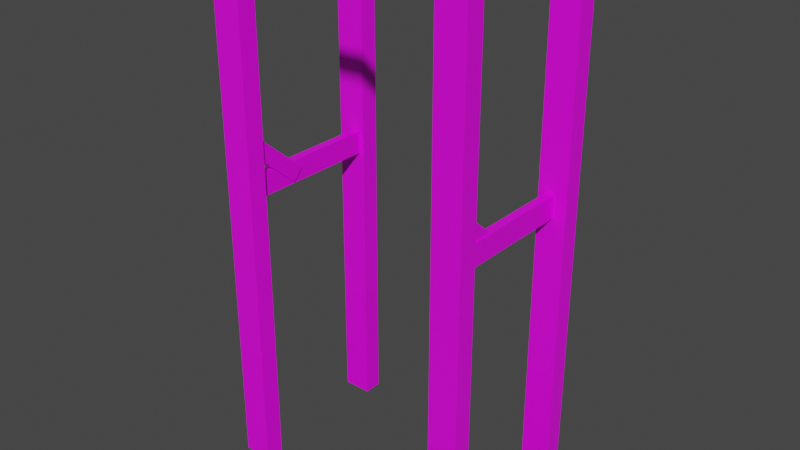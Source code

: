 # Source: liftStructure.blend  (saved by Blender 2.82.7; exported with 4.5.12 LTS)
import bpy
from mathutils import Matrix  # noqa: F401  (used for matrix-valued properties, if any)

bpy.ops.wm.read_factory_settings(use_empty=True)
scene = bpy.context.scene
scene.name = 'Scene'

# ---- collections
col_collection = bpy.data.collections.new('Collection'); scene.collection.children.link(col_collection)

# ---- images (referenced by path relative to the original .blend; pixels are not part of the script)
import os
ASSET_DIR = os.environ.get("B2B_ASSET_DIR", "")  # directory of the original .blend (textures are referenced by path, not embedded)
HERE = os.path.dirname(os.path.abspath(__file__))  # packed textures are extracted next to this script under _unpacked/

def load_image(name, relpath, width, height, colorspace="sRGB"):
    """Load a texture the original file referenced (path relative to the .blend, or extracted next to this script)."""
    p = next((c for c in (os.path.join(HERE, relpath), os.path.join(ASSET_DIR, relpath)) if relpath and os.path.exists(c)), "")
    if p:
        img = bpy.data.images.load(p, check_existing=True)
        img.name = name
    else:  # same state as the original file: an image datablock whose file is absent (Cycles renders it pink)
        img = bpy.data.images.new(name, width, height)
        img.source = "FILE"
        img.filepath = "//" + (relpath or name)
    img.colorspace_settings.name = colorspace
    return img
img_blueindustrial_jpg_006 = load_image('blueIndustrial.jpg.006', 'blueIndustrial.jpg', 1024, 1024, 'sRGB')
img_bluemetal_jpg = load_image('blueMetal.jpg', 'blueMetal.jpg', 1024, 1024, 'sRGB')
img_bluemetal_jpg_001 = load_image('blueMetal.jpg.001', 'blueMetal.jpg', 1024, 1024, 'sRGB')
img_bluemetal_jpg_005 = load_image('blueMetal.jpg.005', 'blueMetal.jpg', 1024, 1024, 'sRGB')
img_blueindustrial_jpg_002 = load_image('blueIndustrial.jpg.002', 'blueIndustrial.jpg', 1024, 1024, 'sRGB')
img_bluemetal_jpg_002 = load_image('blueMetal.jpg.002', 'blueMetal.jpg', 1024, 1024, 'sRGB')
img_blueindustrial_jpg_003 = load_image('blueIndustrial.jpg.003', 'blueIndustrial.jpg', 1024, 1024, 'sRGB')
img_bluemetal_jpg_003 = load_image('blueMetal.jpg.003', 'blueMetal.jpg', 1024, 1024, 'sRGB')
img_blueindustrial_jpg_004 = load_image('blueIndustrial.jpg.004', 'blueIndustrial.jpg', 1024, 1024, 'sRGB')
img_bluemetal_jpg_004 = load_image('blueMetal.jpg.004', 'blueMetal.jpg', 1024, 1024, 'sRGB')

# ---- materials (node trees are filled in below, after node groups)
mat_bleuindustrial = bpy.data.materials.new('BleuIndustrial')
mat_bleuindustrial.alpha_threshold = 0.0
mat_bleuindustrial.use_transparent_shadow = False
mat_bleuindustrial.line_color = (0.0, 0.0, 0.0, 1.0)
mat_blueindustrialclean = bpy.data.materials.new('blueIndustrialClean')
mat_blueindustrialclean.use_transparent_shadow = False
mat_bleuindustrial_001 = bpy.data.materials.new('BleuIndustrial.001')
mat_bleuindustrial_001.alpha_threshold = 0.0
mat_bleuindustrial_001.use_transparent_shadow = False
mat_bleuindustrial_001.line_color = (0.0, 0.0, 0.0, 1.0)
mat_blueindustrialclean_001 = bpy.data.materials.new('blueIndustrialClean.001')
mat_blueindustrialclean_001.use_transparent_shadow = False
mat_bleuindustrial_005 = bpy.data.materials.new('BleuIndustrial.005')
mat_bleuindustrial_005.alpha_threshold = 0.0
mat_bleuindustrial_005.use_transparent_shadow = False
mat_bleuindustrial_005.line_color = (0.0, 0.0, 0.0, 1.0)
mat_blueindustrialclean_005 = bpy.data.materials.new('blueIndustrialClean.005')
mat_blueindustrialclean_005.use_transparent_shadow = False
mat_bleuindustrial_002 = bpy.data.materials.new('BleuIndustrial.002')
mat_bleuindustrial_002.alpha_threshold = 0.0
mat_bleuindustrial_002.use_transparent_shadow = False
mat_bleuindustrial_002.line_color = (0.0, 0.0, 0.0, 1.0)
mat_blueindustrialclean_002 = bpy.data.materials.new('blueIndustrialClean.002')
mat_blueindustrialclean_002.use_transparent_shadow = False
mat_bleuindustrial_003 = bpy.data.materials.new('BleuIndustrial.003')
mat_bleuindustrial_003.alpha_threshold = 0.0
mat_bleuindustrial_003.use_transparent_shadow = False
mat_bleuindustrial_003.line_color = (0.0, 0.0, 0.0, 1.0)
mat_blueindustrialclean_003 = bpy.data.materials.new('blueIndustrialClean.003')
mat_blueindustrialclean_003.use_transparent_shadow = False
mat_bleuindustrial_004 = bpy.data.materials.new('BleuIndustrial.004')
mat_bleuindustrial_004.alpha_threshold = 0.0
mat_bleuindustrial_004.use_transparent_shadow = False
mat_bleuindustrial_004.line_color = (0.0, 0.0, 0.0, 1.0)
mat_blueindustrialclean_004 = bpy.data.materials.new('blueIndustrialClean.004')
mat_blueindustrialclean_004.use_transparent_shadow = False

# ---- material node trees
mat_bleuindustrial.use_nodes = True; mat_bleuindustrial.node_tree.nodes.clear()
_N = mat_bleuindustrial.node_tree.nodes; _L = mat_bleuindustrial.node_tree.links
n0 = _N.new('ShaderNodeOutputMaterial'); n0.name = 'Material Output'; n0.location = (300, 300)
n1 = _N.new('ShaderNodeBsdfPrincipled'); n1.name = 'Principled BSDF'; n1.location = (10, 300)
n1.distribution = 'GGX'
n1.subsurface_method = 'BURLEY'
n1.inputs[2].default_value = 0.4
n1.inputs[3].default_value = 1.45
n1.inputs[27].default_value = (0.0, 0.0, 0.0, 1.0)
n1.inputs[28].default_value = 1.0
n2 = _N.new('ShaderNodeTexImage'); n2.name = 'Image Texture'; n2.location = (-280, 280)
n2.image = img_blueindustrial_jpg_006
_L.new(n1.outputs[0], n0.inputs[0])
_L.new(n2.outputs[0], n1.inputs[0])
n0.is_active_output = True
mat_blueindustrialclean.use_nodes = True; mat_blueindustrialclean.node_tree.nodes.clear()
_N = mat_blueindustrialclean.node_tree.nodes; _L = mat_blueindustrialclean.node_tree.links
n0 = _N.new('ShaderNodeOutputMaterial'); n0.name = 'Material Output'; n0.location = (300, 300)
n1 = _N.new('ShaderNodeBsdfPrincipled'); n1.name = 'Principled BSDF'; n1.location = (10, 300)
n1.distribution = 'GGX'
n1.subsurface_method = 'BURLEY'
n1.inputs[3].default_value = 1.45
n1.inputs[27].default_value = (0.0, 0.0, 0.0, 1.0)
n1.inputs[28].default_value = 1.0
n2 = _N.new('ShaderNodeTexImage'); n2.name = 'Image Texture'; n2.location = (-280, 280)
n2.image = img_bluemetal_jpg
_L.new(n1.outputs[0], n0.inputs[0])
_L.new(n2.outputs[0], n1.inputs[0])
n0.is_active_output = True
mat_bleuindustrial_001.use_nodes = True; mat_bleuindustrial_001.node_tree.nodes.clear()
_N = mat_bleuindustrial_001.node_tree.nodes; _L = mat_bleuindustrial_001.node_tree.links
n0 = _N.new('ShaderNodeOutputMaterial'); n0.name = 'Material Output'; n0.location = (300, 300)
n1 = _N.new('ShaderNodeBsdfPrincipled'); n1.name = 'Principled BSDF'; n1.location = (10, 300)
n1.distribution = 'GGX'
n1.subsurface_method = 'BURLEY'
n1.inputs[2].default_value = 0.4
n1.inputs[3].default_value = 1.45
n1.inputs[27].default_value = (0.0, 0.0, 0.0, 1.0)
n1.inputs[28].default_value = 1.0
n2 = _N.new('ShaderNodeTexImage'); n2.name = 'Image Texture'; n2.location = (-280, 280)
n2.image = img_blueindustrial_jpg_006
_L.new(n1.outputs[0], n0.inputs[0])
_L.new(n2.outputs[0], n1.inputs[0])
n0.is_active_output = True
mat_blueindustrialclean_001.use_nodes = True; mat_blueindustrialclean_001.node_tree.nodes.clear()
_N = mat_blueindustrialclean_001.node_tree.nodes; _L = mat_blueindustrialclean_001.node_tree.links
n0 = _N.new('ShaderNodeOutputMaterial'); n0.name = 'Material Output'; n0.location = (300, 300)
n1 = _N.new('ShaderNodeBsdfPrincipled'); n1.name = 'Principled BSDF'; n1.location = (10, 300)
n1.distribution = 'GGX'
n1.subsurface_method = 'BURLEY'
n1.inputs[3].default_value = 1.45
n1.inputs[27].default_value = (0.0, 0.0, 0.0, 1.0)
n1.inputs[28].default_value = 1.0
n2 = _N.new('ShaderNodeTexImage'); n2.name = 'Image Texture'; n2.location = (-280, 280)
n2.image = img_bluemetal_jpg_001
_L.new(n1.outputs[0], n0.inputs[0])
_L.new(n2.outputs[0], n1.inputs[0])
n0.is_active_output = True
mat_bleuindustrial_005.use_nodes = True; mat_bleuindustrial_005.node_tree.nodes.clear()
_N = mat_bleuindustrial_005.node_tree.nodes; _L = mat_bleuindustrial_005.node_tree.links
n0 = _N.new('ShaderNodeOutputMaterial'); n0.name = 'Material Output'; n0.location = (300, 300)
n1 = _N.new('ShaderNodeBsdfPrincipled'); n1.name = 'Principled BSDF'; n1.location = (10, 300)
n1.distribution = 'GGX'
n1.subsurface_method = 'BURLEY'
n1.inputs[1].default_value = 0.3083
n1.inputs[2].default_value = 0.4
n1.inputs[3].default_value = 1.45
n1.inputs[8].default_value = 1.0
n1.inputs[10].default_value = 0.75
n1.inputs[27].default_value = (0.0, 0.0, 0.0, 1.0)
n1.inputs[28].default_value = 1.0
n2 = _N.new('ShaderNodeTexImage'); n2.name = 'Image Texture'; n2.location = (-280, 280)
n2.image = img_blueindustrial_jpg_006
n3 = _N.new('ShaderNodeMix'); n3.name = 'Mix'; n3.location = (-160, 180)
n3.data_type = 'RGBA'
n3.inputs[0].default_value = 0.75
n3.inputs[7].default_value = (0.8, 0.05727, 0.02228, 1.0)
_L.new(n1.outputs[0], n0.inputs[0])
_L.new(n2.outputs[0], n3.inputs[6])
_L.new(n3.outputs[2], n1.inputs[0])
n0.is_active_output = True
mat_blueindustrialclean_005.use_nodes = True; mat_blueindustrialclean_005.node_tree.nodes.clear()
_N = mat_blueindustrialclean_005.node_tree.nodes; _L = mat_blueindustrialclean_005.node_tree.links
n0 = _N.new('ShaderNodeOutputMaterial'); n0.name = 'Material Output'; n0.location = (300, 300)
n1 = _N.new('ShaderNodeBsdfPrincipled'); n1.name = 'Principled BSDF'; n1.location = (10, 300)
n1.distribution = 'GGX'
n1.subsurface_method = 'BURLEY'
n1.inputs[3].default_value = 1.45
n1.inputs[27].default_value = (0.0, 0.0, 0.0, 1.0)
n1.inputs[28].default_value = 1.0
n2 = _N.new('ShaderNodeTexImage'); n2.name = 'Image Texture'; n2.location = (-280, 280)
n2.image = img_bluemetal_jpg_005
_L.new(n1.outputs[0], n0.inputs[0])
_L.new(n2.outputs[0], n1.inputs[0])
n0.is_active_output = True
mat_bleuindustrial_002.use_nodes = True; mat_bleuindustrial_002.node_tree.nodes.clear()
_N = mat_bleuindustrial_002.node_tree.nodes; _L = mat_bleuindustrial_002.node_tree.links
n0 = _N.new('ShaderNodeOutputMaterial'); n0.name = 'Material Output'; n0.location = (300, 300)
n1 = _N.new('ShaderNodeBsdfPrincipled'); n1.name = 'Principled BSDF'; n1.location = (10, 300)
n1.distribution = 'GGX'
n1.subsurface_method = 'BURLEY'
n1.inputs[2].default_value = 0.4
n1.inputs[3].default_value = 1.45
n1.inputs[27].default_value = (0.0, 0.0, 0.0, 1.0)
n1.inputs[28].default_value = 1.0
n2 = _N.new('ShaderNodeTexImage'); n2.name = 'Image Texture'; n2.location = (-280, 280)
n2.image = img_blueindustrial_jpg_002
_L.new(n1.outputs[0], n0.inputs[0])
_L.new(n2.outputs[0], n1.inputs[0])
n0.is_active_output = True
mat_blueindustrialclean_002.use_nodes = True; mat_blueindustrialclean_002.node_tree.nodes.clear()
_N = mat_blueindustrialclean_002.node_tree.nodes; _L = mat_blueindustrialclean_002.node_tree.links
n0 = _N.new('ShaderNodeOutputMaterial'); n0.name = 'Material Output'; n0.location = (300, 300)
n1 = _N.new('ShaderNodeBsdfPrincipled'); n1.name = 'Principled BSDF'; n1.location = (10, 300)
n1.distribution = 'GGX'
n1.subsurface_method = 'BURLEY'
n1.inputs[3].default_value = 1.45
n1.inputs[27].default_value = (0.0, 0.0, 0.0, 1.0)
n1.inputs[28].default_value = 1.0
n2 = _N.new('ShaderNodeTexImage'); n2.name = 'Image Texture'; n2.location = (-280, 280)
n2.image = img_bluemetal_jpg_002
_L.new(n1.outputs[0], n0.inputs[0])
_L.new(n2.outputs[0], n1.inputs[0])
n0.is_active_output = True
mat_bleuindustrial_003.use_nodes = True; mat_bleuindustrial_003.node_tree.nodes.clear()
_N = mat_bleuindustrial_003.node_tree.nodes; _L = mat_bleuindustrial_003.node_tree.links
n0 = _N.new('ShaderNodeOutputMaterial'); n0.name = 'Material Output'; n0.location = (300, 300)
n1 = _N.new('ShaderNodeBsdfPrincipled'); n1.name = 'Principled BSDF'; n1.location = (10, 300)
n1.distribution = 'GGX'
n1.subsurface_method = 'BURLEY'
n1.inputs[2].default_value = 0.4
n1.inputs[3].default_value = 1.45
n1.inputs[27].default_value = (0.0, 0.0, 0.0, 1.0)
n1.inputs[28].default_value = 1.0
n2 = _N.new('ShaderNodeTexImage'); n2.name = 'Image Texture'; n2.location = (-280, 280)
n2.image = img_blueindustrial_jpg_003
_L.new(n1.outputs[0], n0.inputs[0])
_L.new(n2.outputs[0], n1.inputs[0])
n0.is_active_output = True
mat_blueindustrialclean_003.use_nodes = True; mat_blueindustrialclean_003.node_tree.nodes.clear()
_N = mat_blueindustrialclean_003.node_tree.nodes; _L = mat_blueindustrialclean_003.node_tree.links
n0 = _N.new('ShaderNodeOutputMaterial'); n0.name = 'Material Output'; n0.location = (300, 300)
n1 = _N.new('ShaderNodeBsdfPrincipled'); n1.name = 'Principled BSDF'; n1.location = (10, 300)
n1.distribution = 'GGX'
n1.subsurface_method = 'BURLEY'
n1.inputs[3].default_value = 1.45
n1.inputs[27].default_value = (0.0, 0.0, 0.0, 1.0)
n1.inputs[28].default_value = 1.0
n2 = _N.new('ShaderNodeTexImage'); n2.name = 'Image Texture'; n2.location = (-280, 280)
n2.image = img_bluemetal_jpg_003
_L.new(n1.outputs[0], n0.inputs[0])
_L.new(n2.outputs[0], n1.inputs[0])
n0.is_active_output = True
mat_bleuindustrial_004.use_nodes = True; mat_bleuindustrial_004.node_tree.nodes.clear()
_N = mat_bleuindustrial_004.node_tree.nodes; _L = mat_bleuindustrial_004.node_tree.links
n0 = _N.new('ShaderNodeOutputMaterial'); n0.name = 'Material Output'; n0.location = (300, 300)
n1 = _N.new('ShaderNodeBsdfPrincipled'); n1.name = 'Principled BSDF'; n1.location = (10, 300)
n1.distribution = 'GGX'
n1.subsurface_method = 'BURLEY'
n1.inputs[2].default_value = 0.4
n1.inputs[3].default_value = 1.45
n1.inputs[27].default_value = (0.0, 0.0, 0.0, 1.0)
n1.inputs[28].default_value = 1.0
n2 = _N.new('ShaderNodeTexImage'); n2.name = 'Image Texture'; n2.location = (-280, 280)
n2.image = img_blueindustrial_jpg_004
_L.new(n1.outputs[0], n0.inputs[0])
_L.new(n2.outputs[0], n1.inputs[0])
n0.is_active_output = True
mat_blueindustrialclean_004.use_nodes = True; mat_blueindustrialclean_004.node_tree.nodes.clear()
_N = mat_blueindustrialclean_004.node_tree.nodes; _L = mat_blueindustrialclean_004.node_tree.links
n0 = _N.new('ShaderNodeOutputMaterial'); n0.name = 'Material Output'; n0.location = (300, 300)
n1 = _N.new('ShaderNodeBsdfPrincipled'); n1.name = 'Principled BSDF'; n1.location = (10, 300)
n1.distribution = 'GGX'
n1.subsurface_method = 'BURLEY'
n1.inputs[3].default_value = 1.45
n1.inputs[27].default_value = (0.0, 0.0, 0.0, 1.0)
n1.inputs[28].default_value = 1.0
n2 = _N.new('ShaderNodeTexImage'); n2.name = 'Image Texture'; n2.location = (-280, 280)
n2.image = img_bluemetal_jpg_004
_L.new(n1.outputs[0], n0.inputs[0])
_L.new(n2.outputs[0], n1.inputs[0])
n0.is_active_output = True

# ---- world
world_world = bpy.data.worlds.new('World'); scene.world = world_world
world_world.use_nodes = True; world_world.node_tree.nodes.clear()
_N = world_world.node_tree.nodes; _L = world_world.node_tree.links
n0 = _N.new('ShaderNodeOutputWorld'); n0.name = 'World Output'; n0.location = (300, 300)
n1 = _N.new('ShaderNodeBackground'); n1.name = 'Background'; n1.location = (10, 300)
n1.inputs[0].default_value = (0.05088, 0.05088, 0.05088, 1.0)
_L.new(n1.outputs[0], n0.inputs[0])
n0.is_active_output = True
world_world.color = (0.05088, 0.05088, 0.05088)
world_world.use_sun_shadow = False
world_world.sun_shadow_jitter_overblur = 0.0

# ---- meshes
me_cube_001 = bpy.data.meshes.new('Cube.001')
me_cube_001.from_pydata([(7.0, 7.0, -16.21), (7.0, 7.0, 14.79), (7.0, 9.0, -16.21), (7.0, 9.0, 14.79), (9.0, 7.0, -16.21), (9.0, 7.0, 14.79), (9.0, 9.0, -16.21), (9.0, 9.0, 14.79), (-9.0, 7.0, -16.21), (-9.0, 9.0, -16.21), (-9.0, 7.0, 14.79), (-9.0, 9.0, 14.79), (-7.0, 7.0, -16.21), (-7.0, 7.0, 14.79), (-7.0, 9.0, -16.21), (-7.0, 9.0, 14.79), (-9.0, -9.0, -16.21), (-9.0, -9.0, 14.79), (-9.0, -7.0, -16.21), (-9.0, -7.0, 14.79), (-7.0, -9.0, -16.21), (-7.0, -9.0, 14.79), (-7.0, -7.0, -16.21), (-7.0, -7.0, 14.79), (7.0, -9.0, -16.21), (7.0, -9.0, 14.79), (7.0, -7.0, -16.21), (7.0, -7.0, 14.79), (9.0, -9.0, -16.21), (9.0, -9.0, 14.79), (9.0, -7.0, -16.21), (9.0, -7.0, 14.79), (-9.0, -9.0, 15.79), (-9.0, -7.0, 15.79), (-7.0, -7.0, 15.79), (-7.0, -9.0, 15.79), (7.0, -9.0, 15.79), (7.0, -7.0, 15.79), (9.0, -7.0, 15.79), (9.0, -9.0, 15.79), (7.0, 7.0, 15.79), (7.0, 9.0, 15.79), (9.0, 9.0, 15.79), (9.0, 7.0, 15.79), (-9.0, 7.0, 15.79), (-9.0, 9.0, 15.79), (-7.0, 9.0, 15.79), (-7.0, 7.0, 15.79), (7.0, 7.0, 15.26), (7.0, 9.0, 15.26), (9.0, 7.0, 15.26), (-7.0, 9.0, 15.26), (-7.0, 7.0, 15.26), (-9.0, 7.0, 15.26), (-9.0, -7.0, 15.26), (-7.0, -7.0, 15.26), (-7.0, -9.0, 15.26), (7.0, -9.0, 15.26), (7.0, -7.0, 15.26), (9.0, -7.0, 15.26), (7.0, 9.0, -25.82), (7.0, 7.0, -25.82), (9.0, 9.0, -25.82), (9.0, 7.0, -25.82), (-9.0, 9.0, -25.82), (-9.0, 7.0, -25.82), (-7.0, 7.0, -25.82), (-7.0, 9.0, -25.82), (-9.0, -7.0, -25.82), (-9.0, -9.0, -25.82), (-7.0, -7.0, -25.82), (-7.0, -9.0, -25.82), (7.0, -7.0, -25.82), (7.0, -9.0, -25.82), (9.0, -7.0, -25.82), (9.0, -9.0, -25.82)], [], [(0, 1, 3, 2), (2, 3, 7, 6), (6, 7, 5, 4), (4, 5, 1, 0), (4, 0, 61, 63), (5, 7, 42, 43), (8, 10, 11, 9), (9, 11, 15, 14), (12, 13, 10, 8), (12, 8, 65, 66), (14, 15, 13, 12), (10, 13, 47, 44), (16, 17, 19, 18), (18, 19, 23, 22), (22, 23, 21, 20), (20, 21, 17, 16), (24, 26, 72, 73), (21, 23, 34, 35), (24, 25, 27, 26), (26, 27, 31, 30), (30, 31, 29, 28), (28, 29, 25, 24), (30, 28, 75, 74), (27, 25, 36, 37), (34, 33, 32, 35), (19, 17, 32, 33), (17, 21, 35, 32), (23, 19, 33, 34), (38, 37, 36, 39), (25, 29, 39, 36), (31, 27, 37, 38), (29, 31, 38, 39), (42, 41, 40, 43), (46, 45, 44, 47), (13, 15, 46, 47), (11, 10, 44, 45), (3, 1, 40, 41), (1, 5, 43, 40), (7, 3, 41, 42), (15, 11, 45, 46), (19, 23, 55, 54), (31, 5, 50, 59), (15, 13, 52, 51), (1, 3, 49, 48), (55, 56, 57, 58), (48, 49, 51, 52), (50, 48, 58, 59), (52, 53, 54, 55), (1, 27, 58, 48), (5, 1, 48, 50), (13, 10, 53, 52), (25, 27, 58, 57), (23, 13, 52, 55), (10, 19, 54, 53), (23, 21, 56, 55), (27, 23, 55, 58), (21, 25, 57, 56), (27, 31, 59, 58), (13, 1, 48, 52), (3, 15, 51, 49), (60, 62, 63, 61), (64, 67, 66, 65), (68, 70, 71, 69), (72, 74, 75, 73), (2, 6, 62, 60), (8, 9, 64, 65), (22, 20, 71, 70), (28, 24, 73, 75), (16, 18, 68, 69), (26, 30, 74, 72), (6, 4, 63, 62), (0, 2, 60, 61), (20, 16, 69, 71), (14, 12, 66, 67), (9, 14, 67, 64), (18, 22, 70, 68)])
me_cube_001.polygons.foreach_set('material_index', [1, 1, 1, 1, 0, 1, 1, 1, 1, 0, 1, 1, 1, 1, 1, 1, 0, 1, 1, 1, 1, 1, 0, 1, 1, 1, 1, 1, 1, 1, 1, 1, 1, 1, 1, 1, 1, 1, 1, 1, 1, 1, 1, 1, 1, 1, 1, 1, 1, 1, 1, 1, 1, 1, 1, 1, 1, 1, 1, 1, 1, 1, 1, 1, 0, 0, 0, 0, 0, 0, 0, 0, 0, 0, 0, 0])
_uv = me_cube_001.uv_layers.new(name='UVMap')
_uv.uv.foreach_set('vector', [0.005682, 0.5133, 0.004623, 0.009861, 0.004219, 0.006025, 0.005697, 0.5132, 0.005697, 0.5132, 0.004219, 0.006025, 0.004284, 0.008246, 0.005714, 0.5133, 0.005714, 0.5133, 0.004284, 0.008246, 0.00524, 0.00944, 0.005699, 0.5134, 0.005699, 0.5134, 0.00524, 0.00944, 0.004623, 0.009861, 0.005682, 0.5133, 0.4161, 0.0001101, 0.6239, 0.0001101, 0.6239, 0.9999, 0.4161, 0.9999, 0.00524, 0.00944, 0.004284, 0.008246, 0.004328, 0.006182, 0.005257, 0.00753, 0.007927, 0.05412, 0.007451, 0.5578, 0.006496, 0.559, 0.007909, 0.05417, 0.007909, 0.05417, 0.006496, 0.559, 0.006431, 0.5612, 0.007892, 0.05413, 0.007909, 0.05405, 0.006835, 0.5573, 0.007451, 0.5578, 0.007927, 0.05412, 0.208, 6.45e-05, 0.4158, 6.448e-05, 0.4158, 0.9999, 0.208, 0.9999, 0.007892, 0.05413, 0.006431, 0.5612, 0.006835, 0.5573, 0.007909, 0.05405, 0.007451, 0.5578, 0.008601, 0.5624, 0.008163, 0.5629, 0.007468, 0.5597, 0.0032, 0.9046, 0.003722, 0.01001, 0.003527, 0.01365, 0.003172, 0.9045, 0.003172, 0.9045, 0.003527, 0.01365, 0.003718, 0.01733, 0.0032, 0.9044, 0.0032, 0.9044, 0.003718, 0.01733, 0.003913, 0.01365, 0.003229, 0.9045, 0.003229, 0.9045, 0.003913, 0.01365, 0.003722, 0.01001, 0.0032, 0.9046, 4.559e-05, 4.563e-05, 0.2079, 4.559e-05, 0.2079, 1.0, 4.579e-05, 1.0, 0.003913, 0.01365, 0.003722, 0.0113, 0.003722, 0.01061, 0.004179, 0.009763, 0.00113, 0.09552, 0.001814, 0.9863, 0.001619, 0.9827, 0.001101, 0.0956, 0.001101, 0.0956, 0.001619, 0.9827, 0.001428, 0.9863, 0.001072, 0.09552, 0.001072, 0.09552, 0.001428, 0.9863, 0.001623, 0.99, 0.001101, 0.0954, 0.001101, 0.0954, 0.001623, 0.99, 0.001814, 0.9863, 0.00113, 0.09552, 0.0001101, 0.0001102, 0.208, 0.0001101, 0.208, 0.9999, 0.0001106, 0.9999, 0.001622, 0.9887, 0.001814, 0.9863, 0.002079, 0.9902, 0.001623, 0.9894, 0.003722, 0.01061, 0.003266, 0.009763, 0.003728, 1.998e-05, 0.004179, 0.009763, 0.003527, 0.01365, 0.003722, 0.01001, 0.003728, 1.998e-05, 0.003266, 0.009763, 0.003722, 0.01001, 0.003913, 0.01365, 0.004179, 0.009763, 0.003728, 1.998e-05, 0.003722, 0.0113, 0.003527, 0.01365, 0.003266, 0.009763, 0.003722, 0.01061, 0.001167, 0.9902, 0.001623, 0.9894, 0.002079, 0.9902, 0.001629, 1.0, 0.001814, 0.9863, 0.001623, 0.99, 0.001629, 1.0, 0.002079, 0.9902, 0.001428, 0.9863, 0.001622, 0.9887, 0.001623, 0.9894, 0.001167, 0.9902, 0.001623, 0.99, 0.001428, 0.9863, 0.001167, 0.9902, 0.001629, 1.0, 0.004328, 0.006182, 0.004573, 1.998e-05, 0.005952, 0.004282, 0.005257, 0.00753, 0.006785, 0.5672, 0.00654, 0.561, 0.007468, 0.5597, 0.008163, 0.5629, 0.008601, 0.5624, 0.006431, 0.5612, 0.006785, 0.5672, 0.008163, 0.5629, 0.006496, 0.559, 0.007451, 0.5578, 0.007468, 0.5597, 0.00654, 0.561, 0.004219, 0.006025, 0.006391, 0.004768, 0.005952, 0.004282, 0.004573, 1.998e-05, 0.006391, 0.004768, 0.00524, 0.00944, 0.005257, 0.00753, 0.005952, 0.004282, 0.004284, 0.008246, 0.004219, 0.006025, 0.004573, 1.998e-05, 0.004328, 0.006182, 0.006431, 0.5612, 0.006496, 0.559, 0.00654, 0.561, 0.006785, 0.5672, 0.01789, 0.002288, 0.02125, 1.998e-05, 0.02185, 0.001004, 0.01866, 0.002708, 0.01435, 0.01912, 0.01327, 0.002288, 0.01403, 0.002708, 0.01489, 0.01872, 0.02252, 0.002288, 0.02588, 1.998e-05, 0.02648, 0.001004, 0.02328, 0.002708, 0.02615, 0.02055, 0.0236, 0.01912, 0.02414, 0.01872, 0.02648, 0.01997, 0.0126, 0.01997, 0.01026, 0.01872, 0.009404, 0.002708, 0.0126, 0.001004, 0.02648, 0.01997, 0.02414, 0.01872, 0.02328, 0.002708, 0.02648, 0.001004, 0.01403, 0.002708, 0.01723, 0.001004, 0.01723, 0.01997, 0.01489, 0.01872, 0.02185, 0.01997, 0.01952, 0.01872, 0.01866, 0.002708, 0.02185, 0.001004, 0.01785, 0.001004, 0.01785, 0.01997, 0.01723, 0.01997, 0.01723, 0.001004, 0.01327, 0.002288, 0.01663, 1.998e-05, 0.01723, 0.001004, 0.01403, 0.002708, 0.02152, 0.02055, 0.01898, 0.01912, 0.01952, 0.01872, 0.02185, 0.01997, 0.008641, 0.002288, 0.012, 1.998e-05, 0.0126, 0.001004, 0.009404, 0.002708, 0.02248, 0.001004, 0.02248, 0.01997, 0.02185, 0.01997, 0.02185, 0.001004, 0.01898, 0.01912, 0.01789, 0.002288, 0.01866, 0.002708, 0.01952, 0.01872, 0.01227, 0.02055, 0.009726, 0.01912, 0.01026, 0.01872, 0.0126, 0.01997, 0.01323, 0.001004, 0.01323, 0.01997, 0.0126, 0.01997, 0.0126, 0.001004, 0.009726, 0.01912, 0.008641, 0.002288, 0.009404, 0.002708, 0.01026, 0.01872, 0.0169, 0.02055, 0.01435, 0.01912, 0.01489, 0.01872, 0.01723, 0.01997, 0.02711, 0.001004, 0.02711, 0.01997, 0.02648, 0.01997, 0.02648, 0.001004, 0.0236, 0.01912, 0.02252, 0.002288, 0.02328, 0.002708, 0.02414, 0.01872, 0.005804, 0.5616, 0.006391, 0.5631, 0.005816, 0.5674, 0.005223, 0.5631, 0.008015, 0.005836, 0.007435, 0.004341, 0.008027, 1.998e-05, 0.008601, 0.004344, 0.002119, 0.9924, 0.003151, 0.9897, 0.004179, 0.9924, 0.003145, 1.0, 0.001051, 0.01029, 1.998e-05, 0.00765, 0.001045, 1.998e-05, 0.002079, 0.007649, 0.2079, 1.0, 4.559e-05, 1.0, 4.592e-05, 4.559e-05, 0.2079, 4.569e-05, 6.448e-05, 6.463e-05, 0.208, 6.451e-05, 0.208, 0.9999, 6.502e-05, 0.9999, 4.559e-05, 4.563e-05, 0.2079, 4.559e-05, 0.2079, 1.0, 4.579e-05, 1.0, 0.208, 0.0001101, 0.4159, 0.0001101, 0.4159, 0.9999, 0.208, 0.9999, 4.559e-05, 4.563e-05, 0.2079, 4.559e-05, 0.2079, 1.0, 4.579e-05, 1.0, 4.559e-05, 4.563e-05, 0.2079, 4.559e-05, 0.2079, 1.0, 4.579e-05, 1.0, 0.005714, 0.5133, 0.005699, 0.5134, 0.005816, 0.5674, 0.006391, 0.5631, 0.2079, 1.0, 4.559e-05, 1.0, 4.592e-05, 4.559e-05, 0.2079, 4.569e-05, 4.559e-05, 4.563e-05, 0.2079, 4.559e-05, 0.2079, 1.0, 4.579e-05, 1.0, 6.448e-05, 6.464e-05, 0.208, 6.45e-05, 0.208, 0.9999, 6.502e-05, 0.9999, 0.208, 6.451e-05, 0.4158, 6.448e-05, 0.4158, 0.9999, 0.208, 0.9999, 4.559e-05, 4.563e-05, 0.2079, 4.559e-05, 0.2079, 1.0, 4.579e-05, 1.0])
me_cube_001.materials.append(mat_bleuindustrial)
me_cube_001.materials.append(mat_blueindustrialclean)
me_cube_001.use_remesh_fix_poles = True
me_cube_001.use_remesh_preserve_attributes = False
me_cube_001.use_mirror_vertex_groups = False
me_cube_001.update()
me_cube_003 = bpy.data.meshes.new('Cube.003')
me_cube_003.from_pydata([(-7.053, 7.733, -0.8324), (-7.053, 7.733, 0.8324), (-7.623, 7.733, -0.8324), (-7.623, 7.733, 0.8324), (-7.053, -7.733, -0.8324), (-7.053, -7.733, 0.8324), (-7.623, -7.733, -0.8324), (-7.623, -7.733, 0.8324), (7.623, 7.733, -0.8324), (7.623, 7.733, 0.8324), (7.053, 7.733, -0.8324), (7.053, 7.733, 0.8324), (7.623, -7.733, -0.8324), (7.623, -7.733, 0.8324), (7.053, -7.733, -0.8324), (7.053, -7.733, 0.8324)], [], [(0, 1, 3, 2), (2, 3, 7, 6), (6, 7, 5, 4), (4, 5, 1, 0), (2, 6, 4, 0), (7, 3, 1, 5), (8, 9, 11, 10), (10, 11, 15, 14), (14, 15, 13, 12), (12, 13, 9, 8), (10, 14, 12, 8), (15, 11, 9, 13)])
me_cube_003.polygons.foreach_set('material_index', [0, 0, 0, 0, 0, 0, 2, 2, 2, 2, 2, 2])
_uv = me_cube_003.uv_layers.new(name='UVMap')
_uv.uv.foreach_set('vector', [0.375, 0.0, 0.625, 0.0, 0.625, 0.25, 0.375, 0.25, 0.375, 0.25, 0.625, 0.25, 0.625, 0.5, 0.375, 0.5, 0.375, 0.5, 0.625, 0.5, 0.625, 0.75, 0.375, 0.75, 0.375, 0.75, 0.625, 0.75, 0.625, 1.0, 0.375, 1.0, 0.125, 0.5, 0.375, 0.5, 0.375, 0.75, 0.125, 0.75, 0.625, 0.5, 0.875, 0.5, 0.875, 0.75, 0.625, 0.75, 0.375, 0.0, 0.625, 0.0, 0.625, 0.25, 0.375, 0.25, 0.375, 0.25, 0.625, 0.25, 0.625, 0.5, 0.375, 0.5, 0.375, 0.5, 0.625, 0.5, 0.625, 0.75, 0.375, 0.75, 0.375, 0.75, 0.625, 0.75, 0.625, 1.0, 0.375, 1.0, 0.125, 0.5, 0.375, 0.5, 0.375, 0.75, 0.125, 0.75, 0.625, 0.5, 0.875, 0.5, 0.875, 0.75, 0.625, 0.75])
me_cube_003.materials.append(mat_bleuindustrial_001)
me_cube_003.materials.append(mat_blueindustrialclean_001)
me_cube_003.materials.append(mat_bleuindustrial)
me_cube_003.materials.append(mat_blueindustrialclean)
me_cube_003.use_remesh_fix_poles = True
me_cube_003.use_remesh_preserve_attributes = False
me_cube_003.use_mirror_vertex_groups = False
me_cube_003.update()
me_cube_007 = bpy.data.meshes.new('Cube.007')
me_cube_007.from_pydata([(-6.967, 14.92, -2.376), (-6.967, 14.92, -0.7109), (-7.537, 14.92, -2.376), (-7.537, 14.92, -0.7109), (-6.967, -0.5435, -2.376), (-6.967, -0.5435, -0.7109), (-7.537, -0.5435, -2.376), (-7.537, -0.5435, -0.7109), (-6.967, -0.453, -1.785), (-6.967, 4.275, -0.6927), (-7.537, -0.453, -1.785), (-7.537, 4.275, -0.6927), (-6.967, -18.65, 3.779), (-6.967, -13.93, 4.872), (-7.537, -18.65, 3.779), (-7.537, -13.93, 4.872), (7.537, -0.453, -1.785), (7.537, 4.275, -0.6927), (6.967, -0.453, -1.785), (6.967, 4.275, -0.6927), (7.537, -18.65, 3.779), (7.537, -13.93, 4.872), (6.967, -18.65, 3.779), (6.967, -13.93, 4.872), (7.537, 14.92, -2.376), (7.537, 14.92, -0.7109), (6.967, 14.92, -2.376), (6.967, 14.92, -0.7109), (7.537, -0.5435, -2.376), (7.537, -0.5435, -0.7109), (6.967, -0.5435, -2.376), (6.967, -0.5435, -0.7109)], [], [(0, 1, 3, 2), (2, 3, 7, 6), (6, 7, 5, 4), (4, 5, 1, 0), (2, 6, 4, 0), (7, 3, 1, 5), (8, 9, 11, 10), (10, 11, 15, 14), (14, 15, 13, 12), (12, 13, 9, 8), (10, 14, 12, 8), (15, 11, 9, 13), (16, 17, 19, 18), (18, 19, 23, 22), (22, 23, 21, 20), (20, 21, 17, 16), (18, 22, 20, 16), (23, 19, 17, 21), (24, 25, 27, 26), (26, 27, 31, 30), (30, 31, 29, 28), (28, 29, 25, 24), (26, 30, 28, 24), (31, 27, 25, 29)])
me_cube_007.polygons.foreach_set('material_index', [0, 0, 0, 0, 0, 0, 2, 2, 2, 2, 2, 2, 4, 4, 4, 4, 4, 4, 6, 6, 6, 6, 6, 6])
_uv = me_cube_007.uv_layers.new(name='UVMap')
_uv.uv.foreach_set('vector', [0.375, 0.0, 0.625, 0.0, 0.625, 0.25, 0.375, 0.25, 0.375, 0.25, 0.625, 0.25, 0.625, 0.5, 0.375, 0.5, 0.375, 0.5, 0.625, 0.5, 0.625, 0.75, 0.375, 0.75, 0.375, 0.75, 0.625, 0.75, 0.625, 1.0, 0.375, 1.0, 0.125, 0.5, 0.375, 0.5, 0.375, 0.75, 0.125, 0.75, 0.625, 0.5, 0.875, 0.5, 0.875, 0.75, 0.625, 0.75, 0.375, 0.0, 0.625, 0.0, 0.625, 0.25, 0.375, 0.25, 0.375, 0.25, 0.625, 0.25, 0.625, 0.5, 0.375, 0.5, 0.375, 0.5, 0.625, 0.5, 0.625, 0.75, 0.375, 0.75, 0.375, 0.75, 0.625, 0.75, 0.625, 1.0, 0.375, 1.0, 0.125, 0.5, 0.375, 0.5, 0.375, 0.75, 0.125, 0.75, 0.625, 0.5, 0.875, 0.5, 0.875, 0.75, 0.625, 0.75, 0.375, 0.0, 0.625, 0.0, 0.625, 0.25, 0.375, 0.25, 0.375, 0.25, 0.625, 0.25, 0.625, 0.5, 0.375, 0.5, 0.375, 0.5, 0.625, 0.5, 0.625, 0.75, 0.375, 0.75, 0.375, 0.75, 0.625, 0.75, 0.625, 1.0, 0.375, 1.0, 0.125, 0.5, 0.375, 0.5, 0.375, 0.75, 0.125, 0.75, 0.625, 0.5, 0.875, 0.5, 0.875, 0.75, 0.625, 0.75, 0.375, 0.0, 0.625, 0.0, 0.625, 0.25, 0.375, 0.25, 0.375, 0.25, 0.625, 0.25, 0.625, 0.5, 0.375, 0.5, 0.375, 0.5, 0.625, 0.5, 0.625, 0.75, 0.375, 0.75, 0.375, 0.75, 0.625, 0.75, 0.625, 1.0, 0.375, 1.0, 0.125, 0.5, 0.375, 0.5, 0.375, 0.75, 0.125, 0.75, 0.625, 0.5, 0.875, 0.5, 0.875, 0.75, 0.625, 0.75])
me_cube_007.materials.append(mat_bleuindustrial_005)
me_cube_007.materials.append(mat_blueindustrialclean_005)
me_cube_007.materials.append(mat_bleuindustrial_002)
me_cube_007.materials.append(mat_blueindustrialclean_002)
me_cube_007.materials.append(mat_bleuindustrial_003)
me_cube_007.materials.append(mat_blueindustrialclean_003)
me_cube_007.materials.append(mat_bleuindustrial_004)
me_cube_007.materials.append(mat_blueindustrialclean_004)
me_cube_007.use_remesh_fix_poles = True
me_cube_007.use_remesh_preserve_attributes = False
me_cube_007.use_mirror_vertex_groups = False
me_cube_007.update()

# ---- objects
ob_cube = bpy.data.objects.new('Cube', me_cube_001)
ob_cube_002 = bpy.data.objects.new('Cube.002', me_cube_003)
ob_cube_006 = bpy.data.objects.new('Cube.006', me_cube_007)

# ---- transforms, parenting, visibility, modifiers, constraints
ob_cube.location = (0.008505, -0.1801, 14.2)
ob_cube.rotation_euler = (0.0, -0.0, -3.142)
ob_cube.scale = (1.172, 0.76, 1.027)
ob_cube.lineart.crease_threshold = 0.0
ob_cube_002.location = (0.1168, -0.04894, 11.49)
ob_cube_002.rotation_euler = (0.0, -0.0, -3.142)
ob_cube_002.scale = (1.234, 0.8, 1.081)
ob_cube_002.lineart.crease_threshold = 0.0
ob_cube_006.location = (0.1299, -5.174, 14.49)
ob_cube_006.rotation_euler = (1.571, -0.0, -3.142)
ob_cube_006.scale = (1.234, 0.2019, 0.7596)
ob_cube_006.lineart.crease_threshold = 0.0

# ---- collection membership
col_collection.objects.link(ob_cube)
col_collection.objects.link(ob_cube_002)
col_collection.objects.link(ob_cube_006)

# ---- scene / render settings (as saved in the file)
scene.frame_start = 1; scene.frame_end = 250; scene.frame_set(1)
scene.render.engine = 'BLENDER_EEVEE_NEXT'
scene.cycles.use_denoising = False
scene.cycles.samples = 128
scene.cycles.sampling_pattern = 'TABULATED_SOBOL'
scene.cycles.use_adaptive_sampling = False
scene.cycles.use_light_tree = False
scene.view_settings.view_transform = 'Filmic'
bpy.context.view_layer.update()

# ---- added for rendering (the .blend has no active camera and no usable light): camera, sun
cam_auto = bpy.data.cameras.new('AutoCamera')
cam_auto.lens = 50.0
cam_auto.sensor_width = 36.0
cam_auto.clip_end = 1000.0
ob_auto_camera = bpy.data.objects.new('AutoCamera', cam_auto)
scene.collection.objects.link(ob_auto_camera)
ob_auto_camera.location = (45.8964, -55.2456, 45.7586)
ob_auto_camera.rotation_euler = (1.09748, -7.21219e-08, 0.694738)
scene.camera = ob_auto_camera
light_auto_sun = bpy.data.lights.new('AutoSun', 'SUN')
light_auto_sun.energy = 3.0
light_auto_sun.angle = 0.0523599
ob_auto_sun = bpy.data.objects.new('AutoSun', light_auto_sun)
scene.collection.objects.link(ob_auto_sun)
ob_auto_sun.rotation_euler = (0.872665, 0.174533, 0.523599)
bpy.context.view_layer.update()
